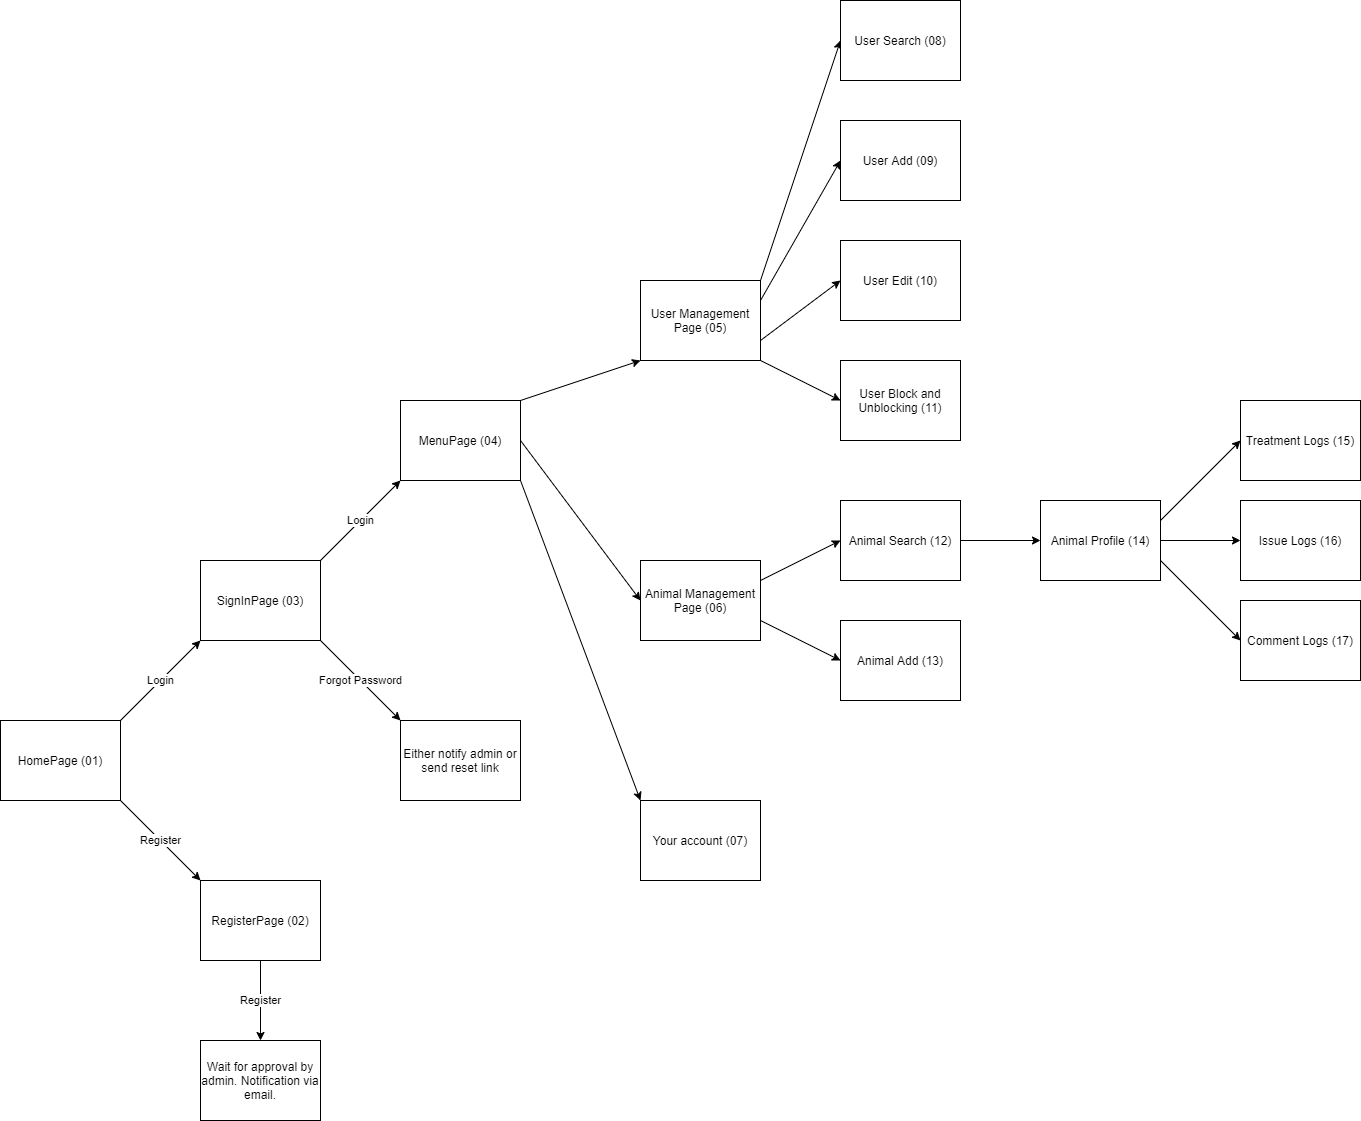

The diagram above was exported from draw.io. Its source (the exported page's mxGraphModel, read from the mxfile embedded in the PNG):
<mxGraphModel dx="1038" dy="1707" grid="1" gridSize="10" guides="1" tooltips="1" connect="1" arrows="1" fold="1" page="1" pageScale="1" pageWidth="850" pageHeight="1100" math="0" shadow="0">
  <root>
    <mxCell id="0" />
    <mxCell id="1" parent="0" />
    <mxCell id="uFi1ebJxuc3c5ouBXLUw-4" value="Login" style="edgeStyle=none;rounded=0;orthogonalLoop=1;jettySize=auto;html=1;exitX=1;exitY=0;exitDx=0;exitDy=0;entryX=0;entryY=1;entryDx=0;entryDy=0;endArrow=classic;endFill=1;" parent="1" source="uFi1ebJxuc3c5ouBXLUw-1" target="uFi1ebJxuc3c5ouBXLUw-2" edge="1">
      <mxGeometry relative="1" as="geometry" />
    </mxCell>
    <mxCell id="uFi1ebJxuc3c5ouBXLUw-5" value="Register" style="edgeStyle=none;rounded=0;orthogonalLoop=1;jettySize=auto;html=1;exitX=1;exitY=1;exitDx=0;exitDy=0;entryX=0;entryY=0;entryDx=0;entryDy=0;endArrow=classic;endFill=1;" parent="1" source="uFi1ebJxuc3c5ouBXLUw-1" target="uFi1ebJxuc3c5ouBXLUw-3" edge="1">
      <mxGeometry relative="1" as="geometry" />
    </mxCell>
    <mxCell id="uFi1ebJxuc3c5ouBXLUw-1" value="HomePage (01)" style="rounded=0;whiteSpace=wrap;html=1;strokeWidth=1;fillColor=default;align=center;" parent="1" vertex="1">
      <mxGeometry x="40" y="680" width="120" height="80" as="geometry" />
    </mxCell>
    <mxCell id="uFi1ebJxuc3c5ouBXLUw-9" value="Login" style="edgeStyle=none;rounded=0;orthogonalLoop=1;jettySize=auto;html=1;exitX=1;exitY=0;exitDx=0;exitDy=0;entryX=0;entryY=1;entryDx=0;entryDy=0;endArrow=classic;endFill=1;" parent="1" source="uFi1ebJxuc3c5ouBXLUw-2" target="uFi1ebJxuc3c5ouBXLUw-8" edge="1">
      <mxGeometry relative="1" as="geometry" />
    </mxCell>
    <mxCell id="uFi1ebJxuc3c5ouBXLUw-11" value="Forgot Password" style="edgeStyle=none;rounded=0;orthogonalLoop=1;jettySize=auto;html=1;exitX=1;exitY=1;exitDx=0;exitDy=0;entryX=0;entryY=0;entryDx=0;entryDy=0;endArrow=classic;endFill=1;" parent="1" source="uFi1ebJxuc3c5ouBXLUw-2" target="uFi1ebJxuc3c5ouBXLUw-10" edge="1">
      <mxGeometry relative="1" as="geometry" />
    </mxCell>
    <mxCell id="uFi1ebJxuc3c5ouBXLUw-2" value="SignInPage (03)" style="rounded=0;whiteSpace=wrap;html=1;strokeWidth=1;fillColor=default;align=center;" parent="1" vertex="1">
      <mxGeometry x="240" y="520" width="120" height="80" as="geometry" />
    </mxCell>
    <mxCell id="uFi1ebJxuc3c5ouBXLUw-7" value="Register" style="edgeStyle=none;rounded=0;orthogonalLoop=1;jettySize=auto;html=1;endArrow=classic;endFill=1;" parent="1" source="uFi1ebJxuc3c5ouBXLUw-3" target="uFi1ebJxuc3c5ouBXLUw-6" edge="1">
      <mxGeometry relative="1" as="geometry" />
    </mxCell>
    <mxCell id="uFi1ebJxuc3c5ouBXLUw-3" value="RegisterPage (02)" style="rounded=0;whiteSpace=wrap;html=1;strokeWidth=1;fillColor=default;align=center;" parent="1" vertex="1">
      <mxGeometry x="240" y="840" width="120" height="80" as="geometry" />
    </mxCell>
    <mxCell id="uFi1ebJxuc3c5ouBXLUw-6" value="Wait for approval by admin. Notification via email." style="rounded=0;whiteSpace=wrap;html=1;strokeWidth=1;fillColor=default;align=center;" parent="1" vertex="1">
      <mxGeometry x="240" y="1000" width="120" height="80" as="geometry" />
    </mxCell>
    <mxCell id="uFi1ebJxuc3c5ouBXLUw-14" style="edgeStyle=none;rounded=0;orthogonalLoop=1;jettySize=auto;html=1;exitX=1;exitY=0;exitDx=0;exitDy=0;entryX=0;entryY=1;entryDx=0;entryDy=0;endArrow=classic;endFill=1;" parent="1" source="uFi1ebJxuc3c5ouBXLUw-8" target="uFi1ebJxuc3c5ouBXLUw-12" edge="1">
      <mxGeometry relative="1" as="geometry" />
    </mxCell>
    <mxCell id="uFi1ebJxuc3c5ouBXLUw-15" style="edgeStyle=none;rounded=0;orthogonalLoop=1;jettySize=auto;html=1;exitX=1;exitY=0.5;exitDx=0;exitDy=0;entryX=0;entryY=0.5;entryDx=0;entryDy=0;endArrow=classic;endFill=1;" parent="1" source="uFi1ebJxuc3c5ouBXLUw-8" target="uFi1ebJxuc3c5ouBXLUw-13" edge="1">
      <mxGeometry relative="1" as="geometry" />
    </mxCell>
    <mxCell id="FpuSdejrHdFdyUHgOihC-2" style="edgeStyle=none;rounded=0;orthogonalLoop=1;jettySize=auto;html=1;exitX=1;exitY=1;exitDx=0;exitDy=0;entryX=0;entryY=0;entryDx=0;entryDy=0;endArrow=classic;endFill=1;" parent="1" source="uFi1ebJxuc3c5ouBXLUw-8" target="FpuSdejrHdFdyUHgOihC-1" edge="1">
      <mxGeometry relative="1" as="geometry" />
    </mxCell>
    <mxCell id="uFi1ebJxuc3c5ouBXLUw-8" value="MenuPage (04)" style="rounded=0;whiteSpace=wrap;html=1;strokeWidth=1;fillColor=default;align=center;" parent="1" vertex="1">
      <mxGeometry x="440" y="360" width="120" height="80" as="geometry" />
    </mxCell>
    <mxCell id="uFi1ebJxuc3c5ouBXLUw-10" value="Either notify admin or send reset link" style="rounded=0;whiteSpace=wrap;html=1;strokeWidth=1;fillColor=default;align=center;" parent="1" vertex="1">
      <mxGeometry x="440" y="680" width="120" height="80" as="geometry" />
    </mxCell>
    <mxCell id="uFi1ebJxuc3c5ouBXLUw-20" style="edgeStyle=none;rounded=0;orthogonalLoop=1;jettySize=auto;html=1;exitX=1;exitY=0;exitDx=0;exitDy=0;entryX=0;entryY=0.5;entryDx=0;entryDy=0;endArrow=classic;endFill=1;" parent="1" source="uFi1ebJxuc3c5ouBXLUw-12" target="uFi1ebJxuc3c5ouBXLUw-16" edge="1">
      <mxGeometry relative="1" as="geometry" />
    </mxCell>
    <mxCell id="uFi1ebJxuc3c5ouBXLUw-21" style="edgeStyle=none;rounded=0;orthogonalLoop=1;jettySize=auto;html=1;exitX=1;exitY=0.25;exitDx=0;exitDy=0;entryX=0;entryY=0.5;entryDx=0;entryDy=0;endArrow=classic;endFill=1;" parent="1" source="uFi1ebJxuc3c5ouBXLUw-12" target="uFi1ebJxuc3c5ouBXLUw-17" edge="1">
      <mxGeometry relative="1" as="geometry" />
    </mxCell>
    <mxCell id="uFi1ebJxuc3c5ouBXLUw-22" style="edgeStyle=none;rounded=0;orthogonalLoop=1;jettySize=auto;html=1;exitX=1;exitY=0.75;exitDx=0;exitDy=0;entryX=0;entryY=0.5;entryDx=0;entryDy=0;endArrow=classic;endFill=1;" parent="1" source="uFi1ebJxuc3c5ouBXLUw-12" target="uFi1ebJxuc3c5ouBXLUw-18" edge="1">
      <mxGeometry relative="1" as="geometry" />
    </mxCell>
    <mxCell id="uFi1ebJxuc3c5ouBXLUw-23" style="edgeStyle=none;rounded=0;orthogonalLoop=1;jettySize=auto;html=1;exitX=1;exitY=1;exitDx=0;exitDy=0;entryX=0;entryY=0.5;entryDx=0;entryDy=0;endArrow=classic;endFill=1;" parent="1" source="uFi1ebJxuc3c5ouBXLUw-12" target="uFi1ebJxuc3c5ouBXLUw-19" edge="1">
      <mxGeometry relative="1" as="geometry" />
    </mxCell>
    <mxCell id="uFi1ebJxuc3c5ouBXLUw-12" value="User Management Page (05)" style="rounded=0;whiteSpace=wrap;html=1;strokeWidth=1;fillColor=default;align=center;" parent="1" vertex="1">
      <mxGeometry x="680" y="240" width="120" height="80" as="geometry" />
    </mxCell>
    <mxCell id="uFi1ebJxuc3c5ouBXLUw-28" style="edgeStyle=none;rounded=0;orthogonalLoop=1;jettySize=auto;html=1;exitX=1;exitY=0.25;exitDx=0;exitDy=0;entryX=0;entryY=0.5;entryDx=0;entryDy=0;endArrow=classic;endFill=1;" parent="1" source="uFi1ebJxuc3c5ouBXLUw-13" target="uFi1ebJxuc3c5ouBXLUw-24" edge="1">
      <mxGeometry relative="1" as="geometry" />
    </mxCell>
    <mxCell id="uFi1ebJxuc3c5ouBXLUw-30" style="edgeStyle=none;rounded=0;orthogonalLoop=1;jettySize=auto;html=1;exitX=1;exitY=0.75;exitDx=0;exitDy=0;entryX=0;entryY=0.5;entryDx=0;entryDy=0;endArrow=classic;endFill=1;" parent="1" source="uFi1ebJxuc3c5ouBXLUw-13" target="uFi1ebJxuc3c5ouBXLUw-25" edge="1">
      <mxGeometry relative="1" as="geometry" />
    </mxCell>
    <mxCell id="uFi1ebJxuc3c5ouBXLUw-13" value="Animal Management Page (06)" style="rounded=0;whiteSpace=wrap;html=1;strokeWidth=1;fillColor=default;align=center;" parent="1" vertex="1">
      <mxGeometry x="680" y="520" width="120" height="80" as="geometry" />
    </mxCell>
    <mxCell id="uFi1ebJxuc3c5ouBXLUw-16" value="User Search (08)" style="rounded=0;whiteSpace=wrap;html=1;strokeWidth=1;fillColor=default;align=center;" parent="1" vertex="1">
      <mxGeometry x="880" y="-40" width="120" height="80" as="geometry" />
    </mxCell>
    <mxCell id="uFi1ebJxuc3c5ouBXLUw-17" value="User Add (09)" style="rounded=0;whiteSpace=wrap;html=1;strokeWidth=1;fillColor=default;align=center;" parent="1" vertex="1">
      <mxGeometry x="880" y="80" width="120" height="80" as="geometry" />
    </mxCell>
    <mxCell id="uFi1ebJxuc3c5ouBXLUw-18" value="User Edit (10)" style="rounded=0;whiteSpace=wrap;html=1;strokeWidth=1;fillColor=default;align=center;" parent="1" vertex="1">
      <mxGeometry x="880" y="200" width="120" height="80" as="geometry" />
    </mxCell>
    <mxCell id="uFi1ebJxuc3c5ouBXLUw-19" value="User Block and Unblocking (11)" style="rounded=0;whiteSpace=wrap;html=1;strokeWidth=1;fillColor=default;align=center;" parent="1" vertex="1">
      <mxGeometry x="880" y="320" width="120" height="80" as="geometry" />
    </mxCell>
    <mxCell id="Q9agiNT15OvgSVGS2URq-2" style="edgeStyle=none;rounded=0;orthogonalLoop=1;jettySize=auto;html=1;exitX=1;exitY=0.5;exitDx=0;exitDy=0;entryX=0;entryY=0.5;entryDx=0;entryDy=0;endArrow=classic;endFill=1;" edge="1" parent="1" source="uFi1ebJxuc3c5ouBXLUw-24" target="Q9agiNT15OvgSVGS2URq-1">
      <mxGeometry relative="1" as="geometry" />
    </mxCell>
    <mxCell id="uFi1ebJxuc3c5ouBXLUw-24" value="Animal Search (12)" style="rounded=0;whiteSpace=wrap;html=1;strokeWidth=1;fillColor=default;align=center;" parent="1" vertex="1">
      <mxGeometry x="880" y="460" width="120" height="80" as="geometry" />
    </mxCell>
    <mxCell id="uFi1ebJxuc3c5ouBXLUw-25" value="Animal Add (13)" style="rounded=0;whiteSpace=wrap;html=1;strokeWidth=1;fillColor=default;align=center;" parent="1" vertex="1">
      <mxGeometry x="880" y="580" width="120" height="80" as="geometry" />
    </mxCell>
    <mxCell id="FpuSdejrHdFdyUHgOihC-1" value="Your account (07)" style="rounded=0;whiteSpace=wrap;html=1;strokeWidth=1;fillColor=default;align=center;" parent="1" vertex="1">
      <mxGeometry x="680" y="760" width="120" height="80" as="geometry" />
    </mxCell>
    <mxCell id="Q9agiNT15OvgSVGS2URq-4" style="edgeStyle=none;rounded=0;orthogonalLoop=1;jettySize=auto;html=1;exitX=1;exitY=0.25;exitDx=0;exitDy=0;entryX=0;entryY=0.5;entryDx=0;entryDy=0;endArrow=classic;endFill=1;" edge="1" parent="1" source="Q9agiNT15OvgSVGS2URq-1" target="Q9agiNT15OvgSVGS2URq-3">
      <mxGeometry relative="1" as="geometry" />
    </mxCell>
    <mxCell id="Q9agiNT15OvgSVGS2URq-7" style="edgeStyle=none;rounded=0;orthogonalLoop=1;jettySize=auto;html=1;exitX=1;exitY=0.75;exitDx=0;exitDy=0;entryX=0;entryY=0.5;entryDx=0;entryDy=0;endArrow=classic;endFill=1;" edge="1" parent="1" source="Q9agiNT15OvgSVGS2URq-1" target="Q9agiNT15OvgSVGS2URq-5">
      <mxGeometry relative="1" as="geometry" />
    </mxCell>
    <mxCell id="Q9agiNT15OvgSVGS2URq-8" value="" style="edgeStyle=none;rounded=0;orthogonalLoop=1;jettySize=auto;html=1;endArrow=classic;endFill=1;" edge="1" parent="1" source="Q9agiNT15OvgSVGS2URq-1" target="Q9agiNT15OvgSVGS2URq-6">
      <mxGeometry relative="1" as="geometry" />
    </mxCell>
    <mxCell id="Q9agiNT15OvgSVGS2URq-1" value="Animal Profile (14)" style="rounded=0;whiteSpace=wrap;html=1;strokeWidth=1;fillColor=default;align=center;" vertex="1" parent="1">
      <mxGeometry x="1080" y="460" width="120" height="80" as="geometry" />
    </mxCell>
    <mxCell id="Q9agiNT15OvgSVGS2URq-3" value="Treatment Logs (15)" style="rounded=0;whiteSpace=wrap;html=1;strokeWidth=1;fillColor=default;align=center;" vertex="1" parent="1">
      <mxGeometry x="1280" y="360" width="120" height="80" as="geometry" />
    </mxCell>
    <mxCell id="Q9agiNT15OvgSVGS2URq-5" value="Comment Logs (17)" style="rounded=0;whiteSpace=wrap;html=1;strokeWidth=1;fillColor=default;align=center;" vertex="1" parent="1">
      <mxGeometry x="1280" y="560" width="120" height="80" as="geometry" />
    </mxCell>
    <mxCell id="Q9agiNT15OvgSVGS2URq-6" value="Issue Logs (16)" style="rounded=0;whiteSpace=wrap;html=1;strokeWidth=1;fillColor=default;align=center;" vertex="1" parent="1">
      <mxGeometry x="1280" y="460" width="120" height="80" as="geometry" />
    </mxCell>
  </root>
</mxGraphModel>